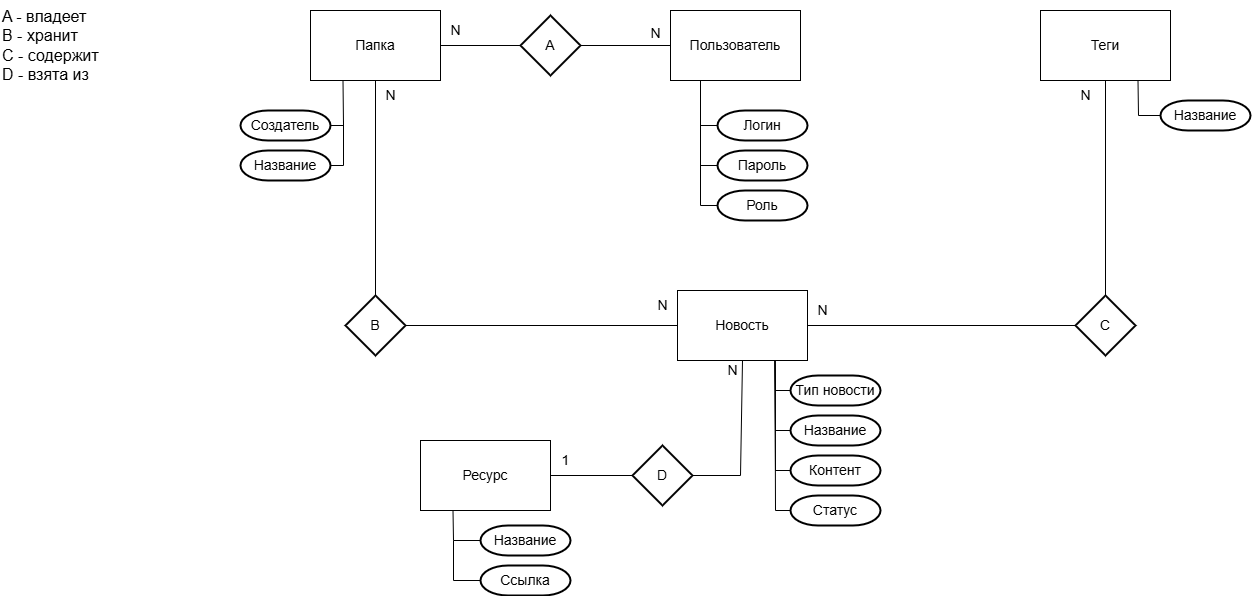

The diagram above was exported from draw.io. Its source (the exported page's mxGraphModel, read from the mxfile embedded in the PNG):
<mxGraphModel dx="2040" dy="1137" grid="1" gridSize="10" guides="1" tooltips="1" connect="1" arrows="1" fold="1" page="1" pageScale="1" pageWidth="827" pageHeight="1169" math="0" shadow="0">
  <root>
    <mxCell id="0" />
    <mxCell id="1" parent="0" />
    <mxCell id="iU6EtHVqtthTb44nJRj_-1" value="&lt;font style=&quot;font-size: 14px;&quot;&gt;Пользователь&lt;/font&gt;" style="rounded=0;whiteSpace=wrap;html=1;" vertex="1" parent="1">
      <mxGeometry x="790" y="55" width="130" height="70" as="geometry" />
    </mxCell>
    <mxCell id="iU6EtHVqtthTb44nJRj_-2" value="&lt;span style=&quot;font-size: 14px;&quot;&gt;Новость&lt;/span&gt;" style="rounded=0;whiteSpace=wrap;html=1;" vertex="1" parent="1">
      <mxGeometry x="797" y="335" width="130" height="70" as="geometry" />
    </mxCell>
    <mxCell id="iU6EtHVqtthTb44nJRj_-7" value="&lt;span style=&quot;font-size: 14px;&quot;&gt;Папка&lt;/span&gt;" style="rounded=0;whiteSpace=wrap;html=1;" vertex="1" parent="1">
      <mxGeometry x="430" y="55" width="130" height="70" as="geometry" />
    </mxCell>
    <mxCell id="iU6EtHVqtthTb44nJRj_-10" value="&lt;span style=&quot;font-size: 14px;&quot;&gt;Теги&lt;/span&gt;" style="rounded=0;whiteSpace=wrap;html=1;" vertex="1" parent="1">
      <mxGeometry x="1160" y="55" width="130" height="70" as="geometry" />
    </mxCell>
    <mxCell id="iU6EtHVqtthTb44nJRj_-14" value="&lt;span style=&quot;font-size: 14px;&quot;&gt;Логин&lt;/span&gt;" style="strokeWidth=2;html=1;shape=mxgraph.flowchart.terminator;whiteSpace=wrap;" vertex="1" parent="1">
      <mxGeometry x="837" y="155" width="90" height="30" as="geometry" />
    </mxCell>
    <mxCell id="iU6EtHVqtthTb44nJRj_-15" value="&lt;span style=&quot;font-size: 14px;&quot;&gt;Пароль&lt;/span&gt;" style="strokeWidth=2;html=1;shape=mxgraph.flowchart.terminator;whiteSpace=wrap;" vertex="1" parent="1">
      <mxGeometry x="837" y="195" width="90" height="30" as="geometry" />
    </mxCell>
    <mxCell id="iU6EtHVqtthTb44nJRj_-16" value="&lt;span style=&quot;font-size: 14px;&quot;&gt;Роль&lt;/span&gt;" style="strokeWidth=2;html=1;shape=mxgraph.flowchart.terminator;whiteSpace=wrap;" vertex="1" parent="1">
      <mxGeometry x="837" y="235" width="90" height="30" as="geometry" />
    </mxCell>
    <mxCell id="iU6EtHVqtthTb44nJRj_-18" value="" style="endArrow=none;html=1;rounded=0;entryX=0.25;entryY=1;entryDx=0;entryDy=0;exitX=0;exitY=0.5;exitDx=0;exitDy=0;exitPerimeter=0;" edge="1" parent="1">
      <mxGeometry width="50" height="50" relative="1" as="geometry">
        <mxPoint x="837" y="170" as="sourcePoint" />
        <mxPoint x="820" y="125" as="targetPoint" />
        <Array as="points">
          <mxPoint x="820" y="170" />
        </Array>
      </mxGeometry>
    </mxCell>
    <mxCell id="iU6EtHVqtthTb44nJRj_-19" value="" style="endArrow=none;html=1;rounded=0;entryX=0.25;entryY=1;entryDx=0;entryDy=0;exitX=0;exitY=0.5;exitDx=0;exitDy=0;exitPerimeter=0;" edge="1" parent="1">
      <mxGeometry width="50" height="50" relative="1" as="geometry">
        <mxPoint x="837" y="210" as="sourcePoint" />
        <mxPoint x="820" y="165" as="targetPoint" />
        <Array as="points">
          <mxPoint x="820" y="210" />
        </Array>
      </mxGeometry>
    </mxCell>
    <mxCell id="iU6EtHVqtthTb44nJRj_-20" value="" style="endArrow=none;html=1;rounded=0;entryX=0.25;entryY=1;entryDx=0;entryDy=0;exitX=0;exitY=0.5;exitDx=0;exitDy=0;exitPerimeter=0;" edge="1" parent="1">
      <mxGeometry width="50" height="50" relative="1" as="geometry">
        <mxPoint x="837" y="250" as="sourcePoint" />
        <mxPoint x="820" y="205" as="targetPoint" />
        <Array as="points">
          <mxPoint x="820" y="250" />
        </Array>
      </mxGeometry>
    </mxCell>
    <mxCell id="iU6EtHVqtthTb44nJRj_-21" value="&lt;font style=&quot;font-size: 14px;&quot;&gt;A&lt;/font&gt;" style="strokeWidth=2;html=1;shape=mxgraph.flowchart.decision;whiteSpace=wrap;" vertex="1" parent="1">
      <mxGeometry x="640" y="60" width="60" height="60" as="geometry" />
    </mxCell>
    <mxCell id="iU6EtHVqtthTb44nJRj_-22" value="" style="endArrow=none;html=1;rounded=0;entryX=0;entryY=0.5;entryDx=0;entryDy=0;exitX=1;exitY=0.5;exitDx=0;exitDy=0;exitPerimeter=0;" edge="1" parent="1" source="iU6EtHVqtthTb44nJRj_-21" target="iU6EtHVqtthTb44nJRj_-1">
      <mxGeometry width="50" height="50" relative="1" as="geometry">
        <mxPoint x="720" y="415" as="sourcePoint" />
        <mxPoint x="770" y="365" as="targetPoint" />
      </mxGeometry>
    </mxCell>
    <mxCell id="iU6EtHVqtthTb44nJRj_-23" value="" style="endArrow=none;html=1;rounded=0;exitX=0;exitY=0.5;exitDx=0;exitDy=0;exitPerimeter=0;entryX=1;entryY=0.5;entryDx=0;entryDy=0;" edge="1" parent="1" source="iU6EtHVqtthTb44nJRj_-21" target="iU6EtHVqtthTb44nJRj_-7">
      <mxGeometry width="50" height="50" relative="1" as="geometry">
        <mxPoint x="670" y="245" as="sourcePoint" />
        <mxPoint x="720" y="195" as="targetPoint" />
      </mxGeometry>
    </mxCell>
    <mxCell id="iU6EtHVqtthTb44nJRj_-24" value="&lt;font style=&quot;font-size: 14px;&quot;&gt;N&lt;/font&gt;" style="text;html=1;align=center;verticalAlign=middle;resizable=0;points=[];autosize=1;strokeColor=none;fillColor=none;" vertex="1" parent="1">
      <mxGeometry x="560" y="60" width="30" height="30" as="geometry" />
    </mxCell>
    <mxCell id="iU6EtHVqtthTb44nJRj_-25" value="&lt;span style=&quot;font-size: 14px;&quot;&gt;N&lt;/span&gt;" style="text;html=1;align=center;verticalAlign=middle;resizable=0;points=[];autosize=1;strokeColor=none;fillColor=none;" vertex="1" parent="1">
      <mxGeometry x="760" y="63" width="30" height="30" as="geometry" />
    </mxCell>
    <mxCell id="iU6EtHVqtthTb44nJRj_-31" value="&lt;font style=&quot;font-size: 16px;&quot;&gt;A - владеет&lt;/font&gt;&lt;div&gt;&lt;font style=&quot;font-size: 16px;&quot;&gt;B - хранит&lt;/font&gt;&lt;/div&gt;&lt;div&gt;&lt;font style=&quot;font-size: 16px;&quot;&gt;C - содержит&lt;/font&gt;&lt;/div&gt;&lt;div&gt;&lt;span style=&quot;font-size: 16px;&quot;&gt;D - взята из&lt;/span&gt;&lt;/div&gt;" style="text;html=1;align=left;verticalAlign=middle;resizable=0;points=[];autosize=1;strokeColor=none;fillColor=none;" vertex="1" parent="1">
      <mxGeometry x="120" y="45" width="120" height="90" as="geometry" />
    </mxCell>
    <mxCell id="iU6EtHVqtthTb44nJRj_-46" value="&lt;span style=&quot;font-size: 14px;&quot;&gt;Создатель&lt;/span&gt;" style="strokeWidth=2;html=1;shape=mxgraph.flowchart.terminator;whiteSpace=wrap;" vertex="1" parent="1">
      <mxGeometry x="360" y="155" width="90" height="30" as="geometry" />
    </mxCell>
    <mxCell id="iU6EtHVqtthTb44nJRj_-47" value="&lt;span style=&quot;font-size: 14px;&quot;&gt;Название&lt;/span&gt;" style="strokeWidth=2;html=1;shape=mxgraph.flowchart.terminator;whiteSpace=wrap;" vertex="1" parent="1">
      <mxGeometry x="360" y="195" width="90" height="30" as="geometry" />
    </mxCell>
    <mxCell id="iU6EtHVqtthTb44nJRj_-49" value="" style="endArrow=none;html=1;rounded=0;entryX=0.25;entryY=1;entryDx=0;entryDy=0;exitX=1;exitY=0.5;exitDx=0;exitDy=0;exitPerimeter=0;" edge="1" parent="1" source="iU6EtHVqtthTb44nJRj_-46" target="iU6EtHVqtthTb44nJRj_-7">
      <mxGeometry width="50" height="50" relative="1" as="geometry">
        <mxPoint x="540" y="235" as="sourcePoint" />
        <mxPoint x="590" y="185" as="targetPoint" />
        <Array as="points">
          <mxPoint x="463" y="170" />
        </Array>
      </mxGeometry>
    </mxCell>
    <mxCell id="iU6EtHVqtthTb44nJRj_-53" value="" style="endArrow=none;html=1;rounded=0;entryX=0.25;entryY=1;entryDx=0;entryDy=0;exitX=1;exitY=0.5;exitDx=0;exitDy=0;exitPerimeter=0;" edge="1" parent="1">
      <mxGeometry width="50" height="50" relative="1" as="geometry">
        <mxPoint x="450" y="210" as="sourcePoint" />
        <mxPoint x="463" y="165" as="targetPoint" />
        <Array as="points">
          <mxPoint x="463" y="210" />
        </Array>
      </mxGeometry>
    </mxCell>
    <mxCell id="iU6EtHVqtthTb44nJRj_-61" value="&lt;span style=&quot;font-size: 14px;&quot;&gt;B&lt;/span&gt;" style="strokeWidth=2;html=1;shape=mxgraph.flowchart.decision;whiteSpace=wrap;" vertex="1" parent="1">
      <mxGeometry x="465" y="340" width="60" height="60" as="geometry" />
    </mxCell>
    <mxCell id="iU6EtHVqtthTb44nJRj_-62" value="" style="endArrow=none;html=1;rounded=0;entryX=0.5;entryY=1;entryDx=0;entryDy=0;exitX=0.5;exitY=0;exitDx=0;exitDy=0;exitPerimeter=0;" edge="1" parent="1" source="iU6EtHVqtthTb44nJRj_-61" target="iU6EtHVqtthTb44nJRj_-7">
      <mxGeometry width="50" height="50" relative="1" as="geometry">
        <mxPoint x="490" y="275" as="sourcePoint" />
        <mxPoint x="540" y="225" as="targetPoint" />
      </mxGeometry>
    </mxCell>
    <mxCell id="iU6EtHVqtthTb44nJRj_-63" value="" style="endArrow=none;html=1;rounded=0;exitX=1;exitY=0.5;exitDx=0;exitDy=0;exitPerimeter=0;entryX=0;entryY=0.5;entryDx=0;entryDy=0;" edge="1" parent="1" source="iU6EtHVqtthTb44nJRj_-61" target="iU6EtHVqtthTb44nJRj_-2">
      <mxGeometry width="50" height="50" relative="1" as="geometry">
        <mxPoint x="650" y="455" as="sourcePoint" />
        <mxPoint x="700" y="405" as="targetPoint" />
      </mxGeometry>
    </mxCell>
    <mxCell id="iU6EtHVqtthTb44nJRj_-64" value="&lt;font style=&quot;font-size: 14px;&quot;&gt;N&lt;/font&gt;" style="text;html=1;align=center;verticalAlign=middle;resizable=0;points=[];autosize=1;strokeColor=none;fillColor=none;" vertex="1" parent="1">
      <mxGeometry x="495" y="125" width="30" height="30" as="geometry" />
    </mxCell>
    <mxCell id="iU6EtHVqtthTb44nJRj_-65" value="&lt;font style=&quot;font-size: 14px;&quot;&gt;N&lt;/font&gt;" style="text;html=1;align=center;verticalAlign=middle;resizable=0;points=[];autosize=1;strokeColor=none;fillColor=none;" vertex="1" parent="1">
      <mxGeometry x="767" y="335" width="30" height="30" as="geometry" />
    </mxCell>
    <mxCell id="iU6EtHVqtthTb44nJRj_-75" value="&lt;span style=&quot;font-size: 14px;&quot;&gt;C&lt;/span&gt;" style="strokeWidth=2;html=1;shape=mxgraph.flowchart.decision;whiteSpace=wrap;" vertex="1" parent="1">
      <mxGeometry x="1195" y="340" width="60" height="60" as="geometry" />
    </mxCell>
    <mxCell id="iU6EtHVqtthTb44nJRj_-76" value="" style="endArrow=none;html=1;rounded=0;entryX=0;entryY=0.5;entryDx=0;entryDy=0;exitX=1;exitY=0.5;exitDx=0;exitDy=0;entryPerimeter=0;" edge="1" parent="1" source="iU6EtHVqtthTb44nJRj_-2" target="iU6EtHVqtthTb44nJRj_-75">
      <mxGeometry width="50" height="50" relative="1" as="geometry">
        <mxPoint x="960" y="475" as="sourcePoint" />
        <mxPoint x="1030" y="475" as="targetPoint" />
      </mxGeometry>
    </mxCell>
    <mxCell id="iU6EtHVqtthTb44nJRj_-78" value="&lt;span style=&quot;font-size: 14px;&quot;&gt;Ресурс&lt;/span&gt;" style="rounded=0;whiteSpace=wrap;html=1;" vertex="1" parent="1">
      <mxGeometry x="540" y="485" width="130" height="70" as="geometry" />
    </mxCell>
    <mxCell id="iU6EtHVqtthTb44nJRj_-80" value="" style="endArrow=none;html=1;rounded=0;entryX=0.75;entryY=1;entryDx=0;entryDy=0;exitX=0;exitY=0.5;exitDx=0;exitDy=0;exitPerimeter=0;" edge="1" parent="1" source="iU6EtHVqtthTb44nJRj_-81" target="iU6EtHVqtthTb44nJRj_-10">
      <mxGeometry width="50" height="50" relative="1" as="geometry">
        <mxPoint x="1260" y="165" as="sourcePoint" />
        <mxPoint x="1350" y="145" as="targetPoint" />
        <Array as="points">
          <mxPoint x="1258" y="160" />
        </Array>
      </mxGeometry>
    </mxCell>
    <mxCell id="iU6EtHVqtthTb44nJRj_-81" value="&lt;span style=&quot;font-size: 14px;&quot;&gt;Название&lt;/span&gt;" style="strokeWidth=2;html=1;shape=mxgraph.flowchart.terminator;whiteSpace=wrap;" vertex="1" parent="1">
      <mxGeometry x="1280" y="145" width="90" height="30" as="geometry" />
    </mxCell>
    <mxCell id="iU6EtHVqtthTb44nJRj_-82" value="" style="endArrow=none;html=1;rounded=0;entryX=0.5;entryY=1;entryDx=0;entryDy=0;exitX=0.5;exitY=0;exitDx=0;exitDy=0;exitPerimeter=0;" edge="1" parent="1" source="iU6EtHVqtthTb44nJRj_-75" target="iU6EtHVqtthTb44nJRj_-10">
      <mxGeometry width="50" height="50" relative="1" as="geometry">
        <mxPoint x="1190" y="305" as="sourcePoint" />
        <mxPoint x="1240" y="255" as="targetPoint" />
      </mxGeometry>
    </mxCell>
    <mxCell id="iU6EtHVqtthTb44nJRj_-83" value="&lt;span style=&quot;font-size: 14px;&quot;&gt;D&lt;/span&gt;" style="strokeWidth=2;html=1;shape=mxgraph.flowchart.decision;whiteSpace=wrap;" vertex="1" parent="1">
      <mxGeometry x="752" y="490" width="60" height="60" as="geometry" />
    </mxCell>
    <mxCell id="iU6EtHVqtthTb44nJRj_-84" value="" style="endArrow=none;html=1;rounded=0;exitX=1;exitY=0.5;exitDx=0;exitDy=0;entryX=0;entryY=0.5;entryDx=0;entryDy=0;entryPerimeter=0;" edge="1" parent="1" source="iU6EtHVqtthTb44nJRj_-78" target="iU6EtHVqtthTb44nJRj_-83">
      <mxGeometry width="50" height="50" relative="1" as="geometry">
        <mxPoint x="710" y="655" as="sourcePoint" />
        <mxPoint x="760" y="605" as="targetPoint" />
      </mxGeometry>
    </mxCell>
    <mxCell id="iU6EtHVqtthTb44nJRj_-85" value="" style="endArrow=none;html=1;rounded=0;entryX=0.5;entryY=1;entryDx=0;entryDy=0;exitX=1;exitY=0.5;exitDx=0;exitDy=0;exitPerimeter=0;" edge="1" parent="1" source="iU6EtHVqtthTb44nJRj_-83" target="iU6EtHVqtthTb44nJRj_-2">
      <mxGeometry width="50" height="50" relative="1" as="geometry">
        <mxPoint x="830" y="515" as="sourcePoint" />
        <mxPoint x="870" y="465" as="targetPoint" />
        <Array as="points">
          <mxPoint x="860" y="520" />
        </Array>
      </mxGeometry>
    </mxCell>
    <mxCell id="iU6EtHVqtthTb44nJRj_-86" value="&lt;font style=&quot;font-size: 14px;&quot;&gt;N&lt;/font&gt;" style="text;html=1;align=center;verticalAlign=middle;resizable=0;points=[];autosize=1;strokeColor=none;fillColor=none;" vertex="1" parent="1">
      <mxGeometry x="927" y="340" width="30" height="30" as="geometry" />
    </mxCell>
    <mxCell id="iU6EtHVqtthTb44nJRj_-87" value="&lt;font style=&quot;font-size: 14px;&quot;&gt;N&lt;/font&gt;" style="text;html=1;align=center;verticalAlign=middle;resizable=0;points=[];autosize=1;strokeColor=none;fillColor=none;" vertex="1" parent="1">
      <mxGeometry x="837" y="400" width="30" height="30" as="geometry" />
    </mxCell>
    <mxCell id="iU6EtHVqtthTb44nJRj_-88" value="&lt;font style=&quot;font-size: 14px;&quot;&gt;1&lt;/font&gt;" style="text;html=1;align=center;verticalAlign=middle;resizable=0;points=[];autosize=1;strokeColor=none;fillColor=none;" vertex="1" parent="1">
      <mxGeometry x="670" y="490" width="30" height="30" as="geometry" />
    </mxCell>
    <mxCell id="iU6EtHVqtthTb44nJRj_-89" value="&lt;font style=&quot;font-size: 14px;&quot;&gt;N&lt;/font&gt;" style="text;html=1;align=center;verticalAlign=middle;resizable=0;points=[];autosize=1;strokeColor=none;fillColor=none;" vertex="1" parent="1">
      <mxGeometry x="1190" y="125" width="30" height="30" as="geometry" />
    </mxCell>
    <mxCell id="iU6EtHVqtthTb44nJRj_-90" value="&lt;span style=&quot;font-size: 14px;&quot;&gt;Тип новости&lt;/span&gt;" style="strokeWidth=2;html=1;shape=mxgraph.flowchart.terminator;whiteSpace=wrap;" vertex="1" parent="1">
      <mxGeometry x="910" y="420" width="90" height="30" as="geometry" />
    </mxCell>
    <mxCell id="iU6EtHVqtthTb44nJRj_-91" value="&lt;span style=&quot;font-size: 14px;&quot;&gt;Название&lt;/span&gt;" style="strokeWidth=2;html=1;shape=mxgraph.flowchart.terminator;whiteSpace=wrap;" vertex="1" parent="1">
      <mxGeometry x="910" y="460" width="90" height="30" as="geometry" />
    </mxCell>
    <mxCell id="iU6EtHVqtthTb44nJRj_-92" value="&lt;span style=&quot;font-size: 14px;&quot;&gt;Контент&lt;/span&gt;" style="strokeWidth=2;html=1;shape=mxgraph.flowchart.terminator;whiteSpace=wrap;" vertex="1" parent="1">
      <mxGeometry x="910" y="500" width="90" height="30" as="geometry" />
    </mxCell>
    <mxCell id="iU6EtHVqtthTb44nJRj_-93" value="&lt;span style=&quot;font-size: 14px;&quot;&gt;Статус&lt;/span&gt;" style="strokeWidth=2;html=1;shape=mxgraph.flowchart.terminator;whiteSpace=wrap;" vertex="1" parent="1">
      <mxGeometry x="910" y="540" width="90" height="30" as="geometry" />
    </mxCell>
    <mxCell id="iU6EtHVqtthTb44nJRj_-94" value="" style="endArrow=none;html=1;rounded=0;entryX=0.75;entryY=1;entryDx=0;entryDy=0;exitX=0;exitY=0.5;exitDx=0;exitDy=0;exitPerimeter=0;" edge="1" parent="1" source="iU6EtHVqtthTb44nJRj_-90" target="iU6EtHVqtthTb44nJRj_-2">
      <mxGeometry width="50" height="50" relative="1" as="geometry">
        <mxPoint x="870" y="490" as="sourcePoint" />
        <mxPoint x="920" y="440" as="targetPoint" />
        <Array as="points">
          <mxPoint x="895" y="435" />
        </Array>
      </mxGeometry>
    </mxCell>
    <mxCell id="iU6EtHVqtthTb44nJRj_-95" value="" style="endArrow=none;html=1;rounded=0;exitX=0;exitY=0.5;exitDx=0;exitDy=0;exitPerimeter=0;entryX=0.75;entryY=1;entryDx=0;entryDy=0;" edge="1" parent="1" source="iU6EtHVqtthTb44nJRj_-91" target="iU6EtHVqtthTb44nJRj_-2">
      <mxGeometry width="50" height="50" relative="1" as="geometry">
        <mxPoint x="910" y="485" as="sourcePoint" />
        <mxPoint x="890" y="430" as="targetPoint" />
        <Array as="points">
          <mxPoint x="895" y="475" />
        </Array>
      </mxGeometry>
    </mxCell>
    <mxCell id="iU6EtHVqtthTb44nJRj_-96" value="" style="endArrow=none;html=1;rounded=0;exitX=0;exitY=0.5;exitDx=0;exitDy=0;exitPerimeter=0;entryX=0.75;entryY=1;entryDx=0;entryDy=0;" edge="1" parent="1" source="iU6EtHVqtthTb44nJRj_-92" target="iU6EtHVqtthTb44nJRj_-2">
      <mxGeometry width="50" height="50" relative="1" as="geometry">
        <mxPoint x="910" y="525" as="sourcePoint" />
        <mxPoint x="880" y="500" as="targetPoint" />
        <Array as="points">
          <mxPoint x="895" y="515" />
        </Array>
      </mxGeometry>
    </mxCell>
    <mxCell id="iU6EtHVqtthTb44nJRj_-97" value="" style="endArrow=none;html=1;rounded=0;exitX=0;exitY=0.5;exitDx=0;exitDy=0;exitPerimeter=0;entryX=0.75;entryY=1;entryDx=0;entryDy=0;" edge="1" parent="1" source="iU6EtHVqtthTb44nJRj_-93" target="iU6EtHVqtthTb44nJRj_-2">
      <mxGeometry width="50" height="50" relative="1" as="geometry">
        <mxPoint x="910" y="560" as="sourcePoint" />
        <mxPoint x="870" y="540" as="targetPoint" />
        <Array as="points">
          <mxPoint x="895" y="555" />
        </Array>
      </mxGeometry>
    </mxCell>
    <mxCell id="iU6EtHVqtthTb44nJRj_-101" value="&lt;span style=&quot;font-size: 14px;&quot;&gt;Название&lt;/span&gt;" style="strokeWidth=2;html=1;shape=mxgraph.flowchart.terminator;whiteSpace=wrap;" vertex="1" parent="1">
      <mxGeometry x="600" y="570" width="90" height="30" as="geometry" />
    </mxCell>
    <mxCell id="iU6EtHVqtthTb44nJRj_-102" value="&lt;span style=&quot;font-size: 14px;&quot;&gt;Ссылка&lt;/span&gt;" style="strokeWidth=2;html=1;shape=mxgraph.flowchart.terminator;whiteSpace=wrap;" vertex="1" parent="1">
      <mxGeometry x="600" y="610" width="90" height="30" as="geometry" />
    </mxCell>
    <mxCell id="iU6EtHVqtthTb44nJRj_-103" value="" style="endArrow=none;html=1;rounded=0;entryX=0.25;entryY=1;entryDx=0;entryDy=0;exitX=0;exitY=0.5;exitDx=0;exitDy=0;exitPerimeter=0;" edge="1" parent="1" source="iU6EtHVqtthTb44nJRj_-101" target="iU6EtHVqtthTb44nJRj_-78">
      <mxGeometry width="50" height="50" relative="1" as="geometry">
        <mxPoint x="530" y="620" as="sourcePoint" />
        <mxPoint x="580" y="570" as="targetPoint" />
        <Array as="points">
          <mxPoint x="573" y="585" />
        </Array>
      </mxGeometry>
    </mxCell>
    <mxCell id="iU6EtHVqtthTb44nJRj_-105" value="" style="endArrow=none;html=1;rounded=0;entryX=0.25;entryY=1;entryDx=0;entryDy=0;exitX=0;exitY=0.5;exitDx=0;exitDy=0;exitPerimeter=0;" edge="1" parent="1" source="iU6EtHVqtthTb44nJRj_-102">
      <mxGeometry width="50" height="50" relative="1" as="geometry">
        <mxPoint x="600" y="615" as="sourcePoint" />
        <mxPoint x="573" y="585" as="targetPoint" />
        <Array as="points">
          <mxPoint x="573" y="625" />
        </Array>
      </mxGeometry>
    </mxCell>
  </root>
</mxGraphModel>